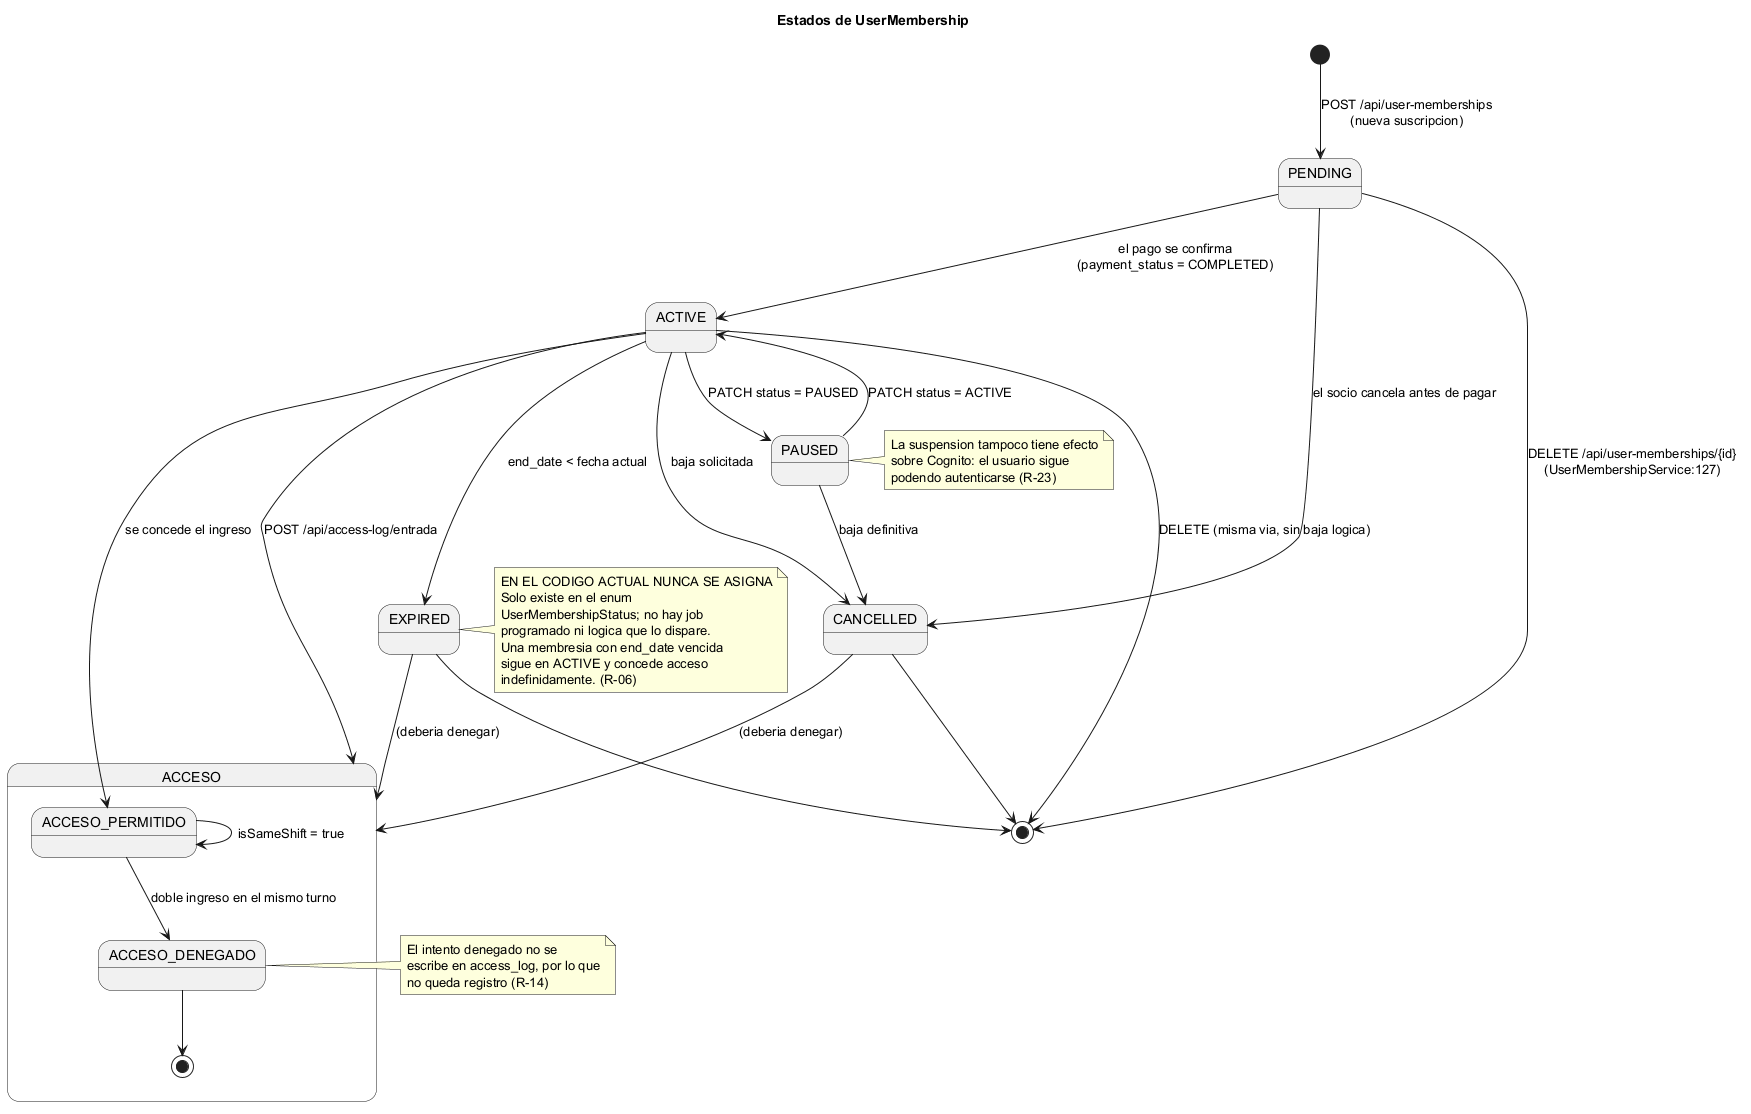

The diagram above was rendered by PlantUML. Its source (embedded in the PNG):
@startuml
' ===========================================================
' GYMETRA - Diagrama de estados de la membresia
' El enum UserMembershipStatus tiene seis estados, pero
' el codigo solo recorre cuatro de ellos (R-06).
' ===========================================================

title Estados de UserMembership

[*] --> PENDING : POST /api/user-memberships\n(nueva suscripcion)

PENDING --> ACTIVE : el pago se confirma\n(payment_status = COMPLETED)
PENDING --> CANCELLED : el socio cancela antes de pagar
PENDING --> [*] : DELETE /api/user-memberships/{id}\n(UserMembershipService:127)

ACTIVE --> PAUSED : PATCH status = PAUSED
ACTIVE --> CANCELLED : baja solicitada
ACTIVE --> EXPIRED : end_date < fecha actual
ACTIVE --> [*] : DELETE (misma via, sin baja logica)

PAUSED --> ACTIVE : PATCH status = ACTIVE
PAUSED --> CANCELLED : baja definitiva

CANCELLED --> [*]
EXPIRED --> [*]

state ACCESO {
  ACTIVE --> ACCESO_PERMITIDO : se concede el ingreso
  ACCESO_PERMITIDO --> ACCESO_PERMITIDO : isSameShift = true
  ACCESO_PERMITIDO --> ACCESO_DENEGADO : doble ingreso en el mismo turno
  ACCESO_DENEGADO --> [*]
}

ACTIVE --> ACCESO : POST /api/access-log/entrada
EXPIRED --> ACCESO : (deberia denegar)
CANCELLED --> ACCESO : (deberia denegar)

note right of EXPIRED
  EN EL CODIGO ACTUAL NUNCA SE ASIGNA
  Solo existe en el enum
  UserMembershipStatus; no hay job
  programado ni logica que lo dispare.
  Una membresia con end_date vencida
  sigue en ACTIVE y concede acceso
  indefinidamente. (R-06)
end note

note right of PAUSED
  La suspension tampoco tiene efecto
  sobre Cognito: el usuario sigue
  podendo autenticarse (R-23)
end note

note right of ACCESO_DENEGADO
  El intento denegado no se
  escribe en access_log, por lo que
  no queda registro (R-14)
end note

@enduml